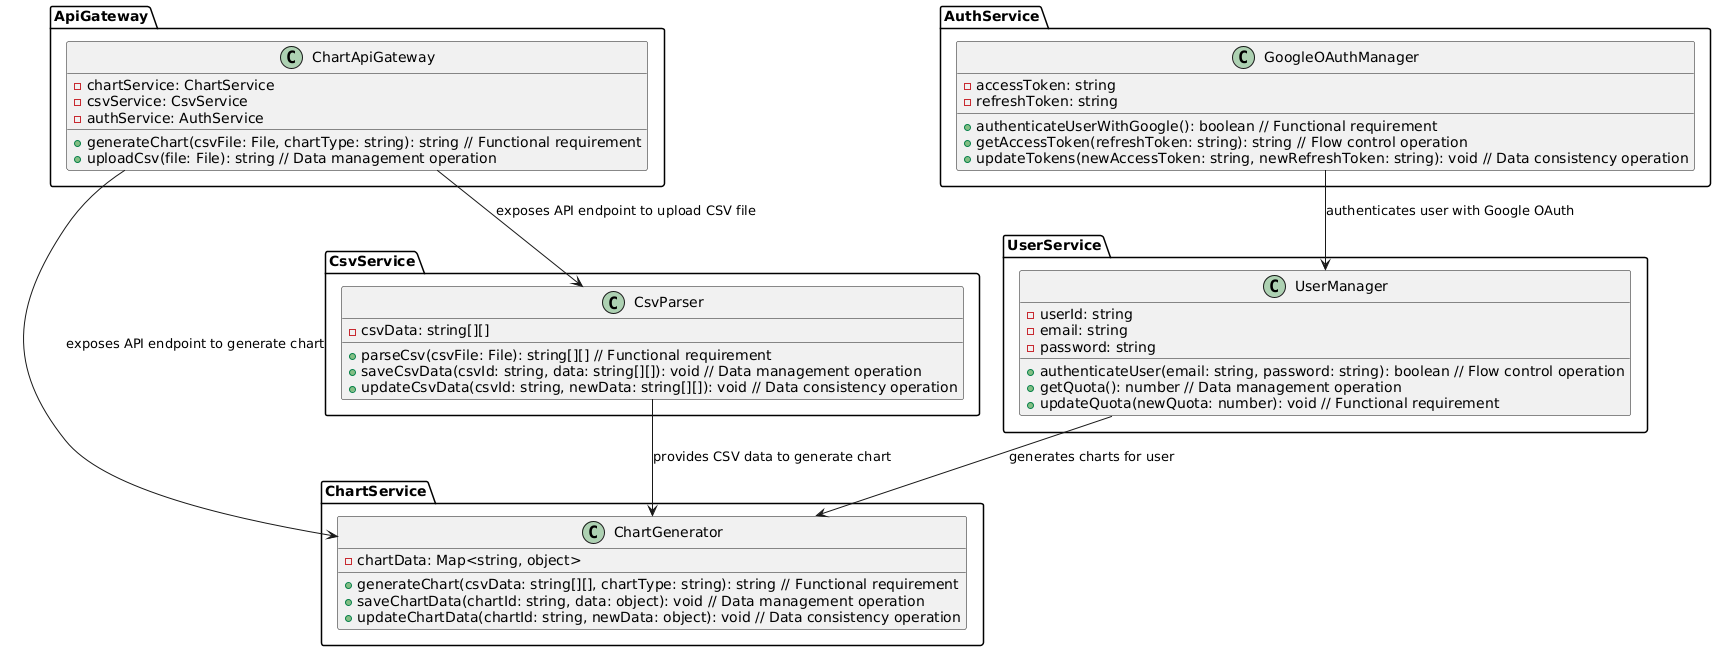

The diagram above was rendered by PlantUML. Its source (embedded in the PNG):
@startuml
package UserService {
  class UserManager {
    - userId: string
    - email: string
    - password: string
    + authenticateUser(email: string, password: string): boolean // Flow control operation
    + getQuota(): number // Data management operation
    + updateQuota(newQuota: number): void // Functional requirement
  }
}

package ChartService {
  class ChartGenerator {
    - chartData: Map<string, object>
    + generateChart(csvData: string[][], chartType: string): string // Functional requirement
    + saveChartData(chartId: string, data: object): void // Data management operation
    + updateChartData(chartId: string, newData: object): void // Data consistency operation
  }
}

package AuthService {
  class GoogleOAuthManager {
    - accessToken: string
    - refreshToken: string
    + authenticateUserWithGoogle(): boolean // Functional requirement
    + getAccessToken(refreshToken: string): string // Flow control operation
    + updateTokens(newAccessToken: string, newRefreshToken: string): void // Data consistency operation
  }
}

package CsvService {
  class CsvParser {
    - csvData: string[][]
    + parseCsv(csvFile: File): string[][] // Functional requirement
    + saveCsvData(csvId: string, data: string[][]): void // Data management operation
    + updateCsvData(csvId: string, newData: string[][]): void // Data consistency operation
  }
}

package ApiGateway {
  class ChartApiGateway {
    - chartService: ChartService
    - csvService: CsvService
    - authService: AuthService
    + generateChart(csvFile: File, chartType: string): string // Functional requirement
    + uploadCsv(file: File): string // Data management operation
  }
}

UserManager --> ChartGenerator : generates charts for user
GoogleOAuthManager --> UserManager : authenticates user with Google OAuth
CsvParser --> ChartGenerator : provides CSV data to generate chart
ChartApiGateway --> ChartGenerator : exposes API endpoint to generate chart
ChartApiGateway --> CsvParser : exposes API endpoint to upload CSV file
@enduml